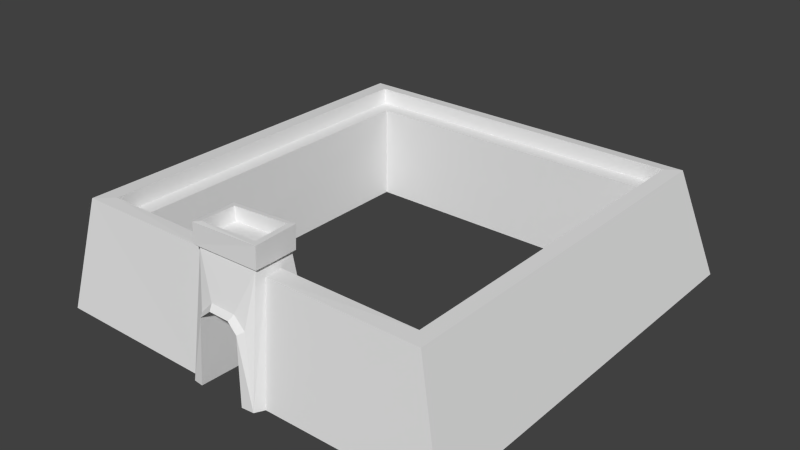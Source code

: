 # Source: castle_3.blend  (saved by Blender 2.78.0; exported with 4.5.12 LTS)
import bpy
from mathutils import Matrix  # noqa: F401  (used for matrix-valued properties, if any)

bpy.ops.wm.read_factory_settings(use_empty=True)
scene = bpy.context.scene
scene.name = 'Scene'

# ---- collections
col_collection_1 = bpy.data.collections.new('Collection 1'); scene.collection.children.link(col_collection_1)

# ---- materials (node trees are filled in below, after node groups)
mat_material = bpy.data.materials.new('Material')
mat_material.alpha_threshold = 0.0
mat_material.use_transparent_shadow = False
mat_material.roughness = 0.5
mat_material.line_color = (0.0, 0.0, 0.0, 1.0)

# ---- material node trees

# ---- world
world_world = bpy.data.worlds.new('World'); scene.world = world_world
world_world.color = (0.05088, 0.05088, 0.05088)
world_world.use_sun_shadow = False
world_world.sun_shadow_jitter_overblur = 0.0
world_world.cycles.sampling_method = 'NONE'
world_world.cycles.sample_map_resolution = 256

# ---- meshes
me_cube_001 = bpy.data.meshes.new('Cube.001')
me_cube_001.from_pydata([(7.871, -7.863, -0.3083), (6.728, -7.234, 3.755), (5.461, -5.899, -0.3083), (5.656, -6.105, 3.138), (6.296, -6.672, 3.166), (6.198, -6.644, 3.783), (7.867, 7.918, -0.3083), (6.729, 7.028, 3.744), (5.518, 5.731, -0.3083), (5.666, 5.951, 3.178), (6.283, 6.58, 3.193), (6.219, 6.605, 3.779), (1.45, -7.883, -0.3287), (1.138, -7.272, 3.792), (1.253, -6.105, 3.118), (1.107, -6.633, 3.792), (1.292, -6.716, 3.118), (0.8525, -8.284, -0.2937), (1.29, -8.23, -0.3118), (0.4209, -8.185, 2.474), (1.176, -7.66, 4.171), (1.143, -6.046, 4.161), (0.269, -6.546, 2.624), (0.8815, -6.473, -0.3615), (0.7032, -6.585, 2.096), (0.7625, -8.203, 2.138), (-7.6, -7.967, -0.3083), (-6.934, -7.242, 3.761), (-5.465, -5.892, -0.3083), (-5.665, -6.087, 3.152), (-6.291, -6.619, 3.166), (-6.308, -6.73, 3.783), (-7.59, 7.974, -0.3083), (-6.912, 7.038, 3.733), (-5.49, 5.736, -0.3083), (-5.645, 5.949, 3.164), (-6.259, 6.544, 3.166), (-6.312, 6.613, 3.755), (-1.446, -7.968, -0.3287), (-1.368, -7.263, 3.792), (-1.544, -6.105, 3.118), (-1.385, -6.744, 3.792), (-0.9022, -8.284, -0.2937), (-1.285, -8.23, -0.3118), (-0.3469, -8.185, 2.49), (-1.544, -6.716, 3.118), (-1.376, -7.697, 4.152), (-1.448, -6.046, 4.161), (-0.375, -6.546, 2.61), (-0.8999, -6.473, -0.3615), (-0.7465, -6.585, 2.096), (-0.7578, -8.211, 2.138), (1.177, -7.615, 4.941), (-1.421, -6.037, 4.877), (-1.375, -7.691, 4.894), (1.144, -6.001, 4.985), (-1.361, -6.129, 4.07), (1.047, -7.563, 4.07), (-1.252, -7.596, 4.058), (1.013, -6.073, 4.026), (0.01819, 6.562, 3.179), (-6.275, 0.1468, 3.166), (6.289, 0.2815, 3.18), (-6.923, 0.01997, 3.747), (0.4001, 7.032, 3.739), (6.729, 0.3536, 3.749), (0.9364, -6.143, 4.979), (-1.172, -7.527, 4.92), (-1.226, -6.194, 4.889), (0.9596, -7.411, 4.943), (0.9497, -6.141, 4.461), (-1.159, -7.525, 4.401), (-1.212, -6.192, 4.37), (0.9729, -7.409, 4.424), (0.9173, -8.013, 2.232), (0.4934, -7.994, 2.634), (-0.8962, -8.026, 2.179), (-0.4587, -7.994, 2.65)], [], [(9, 3, 62), (8, 2, 3), (1, 0, 6), (5, 1, 65), (4, 5, 62), (22, 19, 44, 48), (3, 14, 16), (25, 17, 18), (0, 1, 12), (5, 15, 13), (5, 16, 15), (25, 19, 22, 24), (17, 25, 24, 23), (9, 35, 8), (10, 60, 9), (35, 61, 29), (34, 35, 28), (30, 61, 31), (27, 63, 33, 32), (29, 45, 40), (47, 56, 58, 46), (26, 38, 27), (31, 39, 41), (31, 45, 30), (51, 50, 48, 44), (42, 49, 50, 51), (7, 64, 11), (11, 60, 10), (7, 32, 33, 64), (54, 52, 55, 66, 69, 67), (20, 21, 52), (21, 47, 53), (47, 46, 53), (46, 20, 52), (51, 44, 76), (76, 44, 77), (42, 51, 43), (43, 51, 76), (57, 75, 74), (18, 74, 25), (13, 18, 12), (18, 13, 57), (57, 13, 15, 16, 14, 59), (12, 1, 13), (27, 38, 39), (39, 38, 58), (58, 38, 43), (75, 57, 58, 77), (58, 57, 20, 46), (57, 59, 21, 20), (58, 56, 41, 39), (40, 45, 41, 56), (53, 46, 54), (55, 53, 54, 67, 68, 66), (52, 21, 55), (53, 55, 21), (52, 54, 46), (16, 4, 3), (16, 5, 4), (13, 1, 5), (21, 59, 56, 47), (32, 7, 6), (32, 26, 27), (6, 7, 65, 1), (45, 31, 41), (39, 31, 27), (45, 29, 30), (27, 31, 63), (29, 61, 30), (61, 35, 36), (35, 60, 36), (62, 10, 9), (9, 60, 35), (62, 3, 4), (3, 9, 8), (28, 35, 29), (8, 35, 34), (63, 37, 33), (37, 63, 31), (31, 61, 37), (37, 61, 36), (60, 37, 36), (37, 60, 11), (62, 11, 10), (62, 5, 11), (65, 7, 11), (11, 5, 65), (11, 64, 37), (37, 64, 33), (70, 72, 71), (68, 67, 71, 72), (67, 69, 73, 71), (71, 73, 70), (69, 66, 70, 73), (66, 68, 72, 70), (76, 77, 58), (75, 77, 44), (74, 75, 19), (76, 58, 43), (74, 18, 57), (19, 25, 74), (44, 19, 75)])
me_cube_001.materials.append(mat_material)
me_cube_001.use_remesh_preserve_volume = False
me_cube_001.use_remesh_preserve_attributes = False
me_cube_001.use_mirror_vertex_groups = False
me_cube_001.update()

# ---- objects
ob_cube = bpy.data.objects.new('Cube', me_cube_001)

# ---- transforms, parenting, visibility, modifiers, constraints
ob_cube.location = (0.0, 0.0, 0.0)
ob_cube.lock_rotations_4d = False
ob_cube.empty_display_type = 'ARROWS'
ob_cube.lineart.crease_threshold = 0.0

# ---- collection membership
col_collection_1.objects.link(ob_cube)

# ---- scene / render settings (as saved in the file)
scene.frame_start = 1; scene.frame_end = 250; scene.frame_set(1)
scene.render.engine = 'BLENDER_EEVEE_NEXT'
scene.render.resolution_percentage = 50
scene.render.dither_intensity = 0.0
scene.cycles.use_denoising = False
scene.cycles.samples = 10
scene.cycles.sampling_pattern = 'TABULATED_SOBOL'
scene.cycles.light_sampling_threshold = 0.0
scene.cycles.use_adaptive_sampling = False
scene.cycles.use_light_tree = False
scene.cycles.blur_glossy = 0.0
scene.cycles.pixel_filter_type = 'GAUSSIAN'
scene.cycles.sample_clamp_indirect = 0.0
scene.view_settings.view_transform = 'Standard'
bpy.context.view_layer.update()

# ---- added for rendering (the .blend has no active camera and no usable light): camera, sun
cam_auto = bpy.data.cameras.new('AutoCamera')
cam_auto.lens = 50.0
cam_auto.sensor_width = 36.0
cam_auto.clip_end = 1000.0
ob_auto_camera = bpy.data.objects.new('AutoCamera', cam_auto)
scene.collection.objects.link(ob_auto_camera)
ob_auto_camera.location = (21.4818, -25.7708, 19.389)
ob_auto_camera.rotation_euler = (1.09748, -7.21219e-08, 0.694738)
scene.camera = ob_auto_camera
light_auto_sun = bpy.data.lights.new('AutoSun', 'SUN')
light_auto_sun.energy = 3.0
light_auto_sun.angle = 0.0523599
ob_auto_sun = bpy.data.objects.new('AutoSun', light_auto_sun)
scene.collection.objects.link(ob_auto_sun)
ob_auto_sun.rotation_euler = (0.872665, 0.174533, 0.523599)
bpy.context.view_layer.update()
